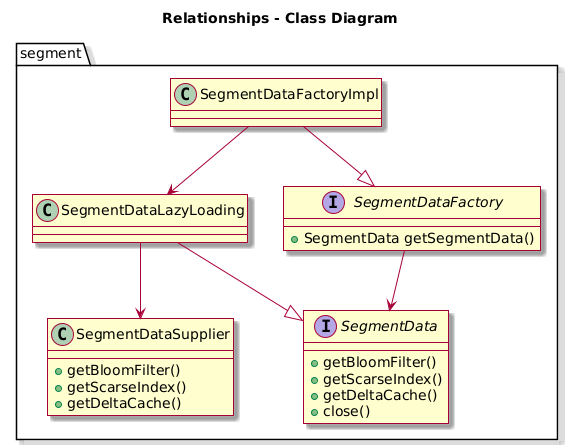

The diagram above was rendered by PlantUML. Its source (embedded in the PNG):
@startuml
skin rose
 
title Relationships - Class Diagram
 
package segment{
 
  class SegmentDataSupplier {
    +getBloomFilter()
    +getScarseIndex()
    +getDeltaCache()
  }
 
  interface SegmentData {
    +getBloomFilter()
    +getScarseIndex()
    +getDeltaCache()
    +close()
  }
 
  class SegmentDataLazyLoading {
 
  }
 
  SegmentDataLazyLoading --|> SegmentData
  SegmentDataLazyLoading --> SegmentDataSupplier
 
  interface SegmentDataFactory {
    +SegmentData getSegmentData()
  }
 
  SegmentDataFactory --> SegmentData
 
  SegmentDataFactoryImpl --|> SegmentDataFactory
 
  }
 
  SegmentDataFactoryImpl --> SegmentDataLazyLoading
@enduml